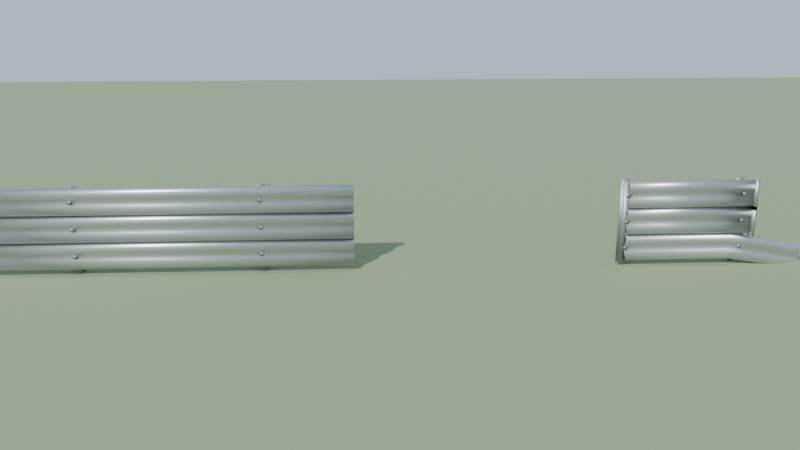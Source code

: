 # Source: armco.blend  (saved by Blender 5.1.30; exported with 4.5.12 LTS)
import bpy
from mathutils import Matrix  # noqa: F401  (used for matrix-valued properties, if any)

bpy.ops.wm.read_factory_settings(use_empty=True)
scene = bpy.context.scene
scene.name = 'Scene'

# ---- materials (node trees are filled in below, after node groups)
mat_armco_galv = bpy.data.materials.new('armco_galv')
mat_armco_post = bpy.data.materials.new('armco_post')
mat_armco_bolt = bpy.data.materials.new('armco_bolt')
mat_preview_ground = bpy.data.materials.new('preview_ground')

# ---- node groups
ng_smooth_by_angle = bpy.data.node_groups.new('Smooth by Angle', 'GeometryNodeTree')
_s = ng_smooth_by_angle.interface.new_socket(name='Mesh', in_out='OUTPUT', socket_type='NodeSocketGeometry')
_s = ng_smooth_by_angle.interface.new_socket(name='Mesh', in_out='INPUT', socket_type='NodeSocketGeometry')
_s = ng_smooth_by_angle.interface.new_socket(name='Angle', in_out='INPUT', socket_type='NodeSocketFloat')
_s.subtype = 'ANGLE'
_s.default_value = 0.5236
_s.min_value = 0.0
_s.max_value = 3.142
_s.description = 'Maximum face angle for smooth edges'
_s = ng_smooth_by_angle.interface.new_socket(name='Ignore Sharpness', in_out='INPUT', socket_type='NodeSocketBool')
_s.force_non_field = True
ng_smooth_by_angle.is_modifier = True
_N = ng_smooth_by_angle.nodes; _L = ng_smooth_by_angle.links
n0 = _N.new('GeometryNodeSetShadeSmooth'); n0.name = 'Set Shade Smooth'; n0.location = (120, -80)
n0.domain = 'EDGE'
n1 = _N.new('GeometryNodeSetShadeSmooth'); n1.name = 'Set Shade Smooth.001'; n1.location = (300, -80)
n2 = _N.new('NodeGroupOutput'); n2.name = 'Group Output'; n2.location = (480, -80)
n3 = _N.new('GeometryNodeInputMeshEdgeAngle'); n3.name = 'Edge Angle'; n3.location = (-440, -240)
n4 = _N.new('NodeGroupInput'); n4.name = 'Group Input'; n4.location = (-80, -80)
n5 = _N.new('GeometryNodeInputEdgeSmooth'); n5.name = 'Is Edge Smooth'; n5.location = (-260, -120)
n6 = _N.new('GeometryNodeInputShadeSmooth'); n6.name = 'Is Shade Smooth'; n6.location = (-440, -397)
n7 = _N.new('FunctionNodeCompare'); n7.name = 'Compare'; n7.location = (-260, -260)
n7.operation = 'LESS_EQUAL'
n7.inputs[6].default_value = (0.0, 0.0, 0.0, 0.0)
n7.inputs[7].default_value = (0.0, 0.0, 0.0, 0.0)
n8 = _N.new('FunctionNodeBooleanMath'); n8.name = 'Boolean Math.001'; n8.location = (-80, -260)
n9 = _N.new('NodeGroupInput'); n9.name = 'Group Input.001'; n9.location = (-440, -329)
n10 = _N.new('NodeGroupInput'); n10.name = 'Group Input.002'; n10.location = (-259, -189)
n11 = _N.new('FunctionNodeBooleanMath'); n11.name = 'Boolean Math'; n11.location = (-80, -149)
n11.operation = 'OR'
n12 = _N.new('FunctionNodeBooleanMath'); n12.name = 'Boolean Math.002'; n12.location = (-260, -380)
n12.operation = 'OR'
n13 = _N.new('NodeGroupInput'); n13.name = 'Group Input.003'; n13.location = (-440, -460)
_L.new(n3.outputs[0], n7.inputs[0])
_L.new(n1.outputs[0], n2.inputs[0])
_L.new(n9.outputs[1], n7.inputs[1])
_L.new(n7.outputs[0], n8.inputs[0])
_L.new(n4.outputs[0], n0.inputs[0])
_L.new(n0.outputs[0], n1.inputs[0])
_L.new(n8.outputs[0], n0.inputs[2])
_L.new(n10.outputs[2], n11.inputs[1])
_L.new(n5.outputs[0], n11.inputs[0])
_L.new(n11.outputs[0], n0.inputs[1])
_L.new(n13.outputs[2], n12.inputs[1])
_L.new(n6.outputs[0], n12.inputs[0])
_L.new(n12.outputs[0], n8.inputs[1])
n2.is_active_output = True

# ---- material node trees
mat_armco_galv.use_nodes = True; mat_armco_galv.node_tree.nodes.clear()
_N = mat_armco_galv.node_tree.nodes; _L = mat_armco_galv.node_tree.links
n0 = _N.new('ShaderNodeBsdfPrincipled'); n0.name = 'Principled BSDF'; n0.location = (-200, 100)
n0.inputs[0].default_value = (0.6, 0.62, 0.62, 1.0)
n0.inputs[1].default_value = 1.0
n0.inputs[2].default_value = 0.42
n1 = _N.new('ShaderNodeOutputMaterial'); n1.name = 'Material Output'; n1.location = (200, 100)
_L.new(n0.outputs[0], n1.inputs[0])
n1.is_active_output = True
mat_armco_post.use_nodes = True; mat_armco_post.node_tree.nodes.clear()
_N = mat_armco_post.node_tree.nodes; _L = mat_armco_post.node_tree.links
n0 = _N.new('ShaderNodeBsdfPrincipled'); n0.name = 'Principled BSDF'; n0.location = (-200, 100)
n0.inputs[0].default_value = (0.42, 0.44, 0.45, 1.0)
n0.inputs[1].default_value = 1.0
n0.inputs[2].default_value = 0.55
n1 = _N.new('ShaderNodeOutputMaterial'); n1.name = 'Material Output'; n1.location = (200, 100)
_L.new(n0.outputs[0], n1.inputs[0])
n1.is_active_output = True
mat_armco_bolt.use_nodes = True; mat_armco_bolt.node_tree.nodes.clear()
_N = mat_armco_bolt.node_tree.nodes; _L = mat_armco_bolt.node_tree.links
n0 = _N.new('ShaderNodeBsdfPrincipled'); n0.name = 'Principled BSDF'; n0.location = (-200, 100)
n0.inputs[0].default_value = (0.35, 0.36, 0.37, 1.0)
n0.inputs[1].default_value = 1.0
n1 = _N.new('ShaderNodeOutputMaterial'); n1.name = 'Material Output'; n1.location = (200, 100)
_L.new(n0.outputs[0], n1.inputs[0])
n1.is_active_output = True
mat_preview_ground.use_nodes = True; mat_preview_ground.node_tree.nodes.clear()
_N = mat_preview_ground.node_tree.nodes; _L = mat_preview_ground.node_tree.links
n0 = _N.new('ShaderNodeBsdfPrincipled'); n0.name = 'Principled BSDF'; n0.location = (-200, 100)
n0.inputs[0].default_value = (0.25, 0.32, 0.18, 1.0)
n0.inputs[2].default_value = 0.9
n1 = _N.new('ShaderNodeOutputMaterial'); n1.name = 'Material Output'; n1.location = (200, 100)
_L.new(n0.outputs[0], n1.inputs[0])
n1.is_active_output = True

# ---- world
world_world = bpy.data.worlds.new('World'); scene.world = world_world
world_world.use_nodes = True; world_world.node_tree.nodes.clear()
_N = world_world.node_tree.nodes; _L = world_world.node_tree.links
n0 = _N.new('ShaderNodeBackground'); n0.name = 'Background'; n0.location = (-200, 100)
n0.inputs[0].default_value = (0.55, 0.65, 0.8, 1.0)
n1 = _N.new('ShaderNodeOutputWorld'); n1.name = 'World Output'; n1.location = (200, 100)
_L.new(n0.outputs[0], n1.inputs[0])
n1.is_active_output = True

# ---- cameras
cam_previewcam = bpy.data.cameras.new('PreviewCam')
cam_previewcam.lens = 38.6

# ---- lights
light_previewsun = bpy.data.lights.new('PreviewSun', 'SUN')
light_previewsun.energy = 4.0

# ---- meshes
me_armco_4m = bpy.data.meshes.new('armco_4m')
me_armco_4m.from_pydata([(-2.0, 0.0, 0.355), (-2.0, -0.075, 0.315), (-2.0, -0.02, 0.235), (-2.0, -0.02, 0.165), (-2.0, -0.075, 0.085), (-2.0, 0.0, 0.045), (-2.0, 0.004, 0.045), (-2.0, -0.071, 0.085), (-2.0, -0.016, 0.165), (-2.0, -0.016, 0.235), (-2.0, -0.071, 0.315), (-2.0, 0.004, 0.355), (2.0, 0.0, 0.355), (2.0, -0.075, 0.315), (2.0, -0.02, 0.235), (2.0, -0.02, 0.165), (2.0, -0.075, 0.085), (2.0, 0.0, 0.045), (2.0, 0.004, 0.045), (2.0, -0.071, 0.085), (2.0, -0.016, 0.165), (2.0, -0.016, 0.235), (2.0, -0.071, 0.315), (2.0, 0.004, 0.355), (-2.0, 0.0, 0.655), (-2.0, -0.075, 0.615), (-2.0, -0.02, 0.535), (-2.0, -0.02, 0.465), (-2.0, -0.075, 0.385), (-2.0, 0.0, 0.345), (-2.0, 0.004, 0.345), (-2.0, -0.071, 0.385), (-2.0, -0.016, 0.465), (-2.0, -0.016, 0.535), (-2.0, -0.071, 0.615), (-2.0, 0.004, 0.655), (2.0, 0.0, 0.655), (2.0, -0.075, 0.615), (2.0, -0.02, 0.535), (2.0, -0.02, 0.465), (2.0, -0.075, 0.385), (2.0, 0.0, 0.345), (2.0, 0.004, 0.345), (2.0, -0.071, 0.385), (2.0, -0.016, 0.465), (2.0, -0.016, 0.535), (2.0, -0.071, 0.615), (2.0, 0.004, 0.655), (-2.0, 0.0, 0.955), (-2.0, -0.075, 0.915), (-2.0, -0.02, 0.835), (-2.0, -0.02, 0.765), (-2.0, -0.075, 0.685), (-2.0, 0.0, 0.645), (-2.0, 0.004, 0.645), (-2.0, -0.071, 0.685), (-2.0, -0.016, 0.765), (-2.0, -0.016, 0.835), (-2.0, -0.071, 0.915), (-2.0, 0.004, 0.955), (2.0, 0.0, 0.955), (2.0, -0.075, 0.915), (2.0, -0.02, 0.835), (2.0, -0.02, 0.765), (2.0, -0.075, 0.685), (2.0, 0.0, 0.645), (2.0, 0.004, 0.645), (2.0, -0.071, 0.685), (2.0, -0.016, 0.765), (2.0, -0.016, 0.835), (2.0, -0.071, 0.915), (2.0, 0.004, 0.955), (-1.05, 0.0, 0.0), (-1.05, 0.0, 0.95), (-1.05, 0.012, 0.0), (-1.05, 0.012, 0.95), (-0.95, 0.0, 0.0), (-0.95, 0.0, 0.95), (-0.95, 0.012, 0.0), (-0.95, 0.012, 0.95), (-1.05, 0.108, 0.0), (-1.05, 0.108, 0.95), (-1.05, 0.12, 0.0), (-1.05, 0.12, 0.95), (-0.95, 0.108, 0.0), (-0.95, 0.108, 0.95), (-0.95, 0.12, 0.0), (-0.95, 0.12, 0.95), (-1.006, 0.012, 0.0), (-1.006, 0.012, 0.95), (-1.006, 0.108, 0.0), (-1.006, 0.108, 0.95), (-0.994, 0.012, 0.0), (-0.994, 0.012, 0.95), (-0.994, 0.108, 0.0), (-0.994, 0.108, 0.95), (-0.978, -0.02, 0.2), (-0.9844, -0.02, 0.2156), (-1.0, -0.02, 0.222), (-1.016, -0.02, 0.2156), (-1.022, -0.02, 0.2), (-1.016, -0.02, 0.1844), (-1.0, -0.02, 0.178), (-0.9844, -0.02, 0.1844), (-0.978, -0.04, 0.2), (-0.9844, -0.04, 0.2156), (-1.0, -0.04, 0.222), (-1.016, -0.04, 0.2156), (-1.022, -0.04, 0.2), (-1.016, -0.04, 0.1844), (-1.0, -0.04, 0.178), (-0.9844, -0.04, 0.1844), (-0.978, -0.02, 0.5), (-0.9844, -0.02, 0.5156), (-1.0, -0.02, 0.522), (-1.016, -0.02, 0.5156), (-1.022, -0.02, 0.5), (-1.016, -0.02, 0.4844), (-1.0, -0.02, 0.478), (-0.9844, -0.02, 0.4844), (-0.978, -0.04, 0.5), (-0.9844, -0.04, 0.5156), (-1.0, -0.04, 0.522), (-1.016, -0.04, 0.5156), (-1.022, -0.04, 0.5), (-1.016, -0.04, 0.4844), (-1.0, -0.04, 0.478), (-0.9844, -0.04, 0.4844), (-0.978, -0.02, 0.8), (-0.9844, -0.02, 0.8156), (-1.0, -0.02, 0.822), (-1.016, -0.02, 0.8156), (-1.022, -0.02, 0.8), (-1.016, -0.02, 0.7844), (-1.0, -0.02, 0.778), (-0.9844, -0.02, 0.7844), (-0.978, -0.04, 0.8), (-0.9844, -0.04, 0.8156), (-1.0, -0.04, 0.822), (-1.016, -0.04, 0.8156), (-1.022, -0.04, 0.8), (-1.016, -0.04, 0.7844), (-1.0, -0.04, 0.778), (-0.9844, -0.04, 0.7844), (0.95, 0.0, 0.0), (0.95, 0.0, 0.95), (0.95, 0.012, 0.0), (0.95, 0.012, 0.95), (1.05, 0.0, 0.0), (1.05, 0.0, 0.95), (1.05, 0.012, 0.0), (1.05, 0.012, 0.95), (0.95, 0.108, 0.0), (0.95, 0.108, 0.95), (0.95, 0.12, 0.0), (0.95, 0.12, 0.95), (1.05, 0.108, 0.0), (1.05, 0.108, 0.95), (1.05, 0.12, 0.0), (1.05, 0.12, 0.95), (0.994, 0.012, 0.0), (0.994, 0.012, 0.95), (0.994, 0.108, 0.0), (0.994, 0.108, 0.95), (1.006, 0.012, 0.0), (1.006, 0.012, 0.95), (1.006, 0.108, 0.0), (1.006, 0.108, 0.95), (1.022, -0.02, 0.2), (1.016, -0.02, 0.2156), (1.0, -0.02, 0.222), (0.9844, -0.02, 0.2156), (0.978, -0.02, 0.2), (0.9844, -0.02, 0.1844), (1.0, -0.02, 0.178), (1.016, -0.02, 0.1844), (1.022, -0.04, 0.2), (1.016, -0.04, 0.2156), (1.0, -0.04, 0.222), (0.9844, -0.04, 0.2156), (0.978, -0.04, 0.2), (0.9844, -0.04, 0.1844), (1.0, -0.04, 0.178), (1.016, -0.04, 0.1844), (1.022, -0.02, 0.5), (1.016, -0.02, 0.5156), (1.0, -0.02, 0.522), (0.9844, -0.02, 0.5156), (0.978, -0.02, 0.5), (0.9844, -0.02, 0.4844), (1.0, -0.02, 0.478), (1.016, -0.02, 0.4844), (1.022, -0.04, 0.5), (1.016, -0.04, 0.5156), (1.0, -0.04, 0.522), (0.9844, -0.04, 0.5156), (0.978, -0.04, 0.5), (0.9844, -0.04, 0.4844), (1.0, -0.04, 0.478), (1.016, -0.04, 0.4844), (1.022, -0.02, 0.8), (1.016, -0.02, 0.8156), (1.0, -0.02, 0.822), (0.9844, -0.02, 0.8156), (0.978, -0.02, 0.8), (0.9844, -0.02, 0.7844), (1.0, -0.02, 0.778), (1.016, -0.02, 0.7844), (1.022, -0.04, 0.8), (1.016, -0.04, 0.8156), (1.0, -0.04, 0.822), (0.9844, -0.04, 0.8156), (0.978, -0.04, 0.8), (0.9844, -0.04, 0.7844), (1.0, -0.04, 0.778), (1.016, -0.04, 0.7844)], [], [(0, 1, 13, 12), (1, 2, 14, 13), (2, 3, 15, 14), (3, 4, 16, 15), (4, 5, 17, 16), (5, 6, 18, 17), (6, 7, 19, 18), (7, 8, 20, 19), (8, 9, 21, 20), (9, 10, 22, 21), (10, 11, 23, 22), (11, 0, 12, 23), (11, 10, 9, 8, 7, 6, 5, 4, 3, 2, 1, 0), (12, 13, 14, 15, 16, 17, 18, 19, 20, 21, 22, 23), (24, 25, 37, 36), (25, 26, 38, 37), (26, 27, 39, 38), (27, 28, 40, 39), (28, 29, 41, 40), (29, 30, 42, 41), (30, 31, 43, 42), (31, 32, 44, 43), (32, 33, 45, 44), (33, 34, 46, 45), (34, 35, 47, 46), (35, 24, 36, 47), (35, 34, 33, 32, 31, 30, 29, 28, 27, 26, 25, 24), (36, 37, 38, 39, 40, 41, 42, 43, 44, 45, 46, 47), (48, 49, 61, 60), (49, 50, 62, 61), (50, 51, 63, 62), (51, 52, 64, 63), (52, 53, 65, 64), (53, 54, 66, 65), (54, 55, 67, 66), (55, 56, 68, 67), (56, 57, 69, 68), (57, 58, 70, 69), (58, 59, 71, 70), (59, 48, 60, 71), (59, 58, 57, 56, 55, 54, 53, 52, 51, 50, 49, 48), (60, 61, 62, 63, 64, 65, 66, 67, 68, 69, 70, 71), (72, 73, 75, 74), (76, 78, 79, 77), (72, 76, 77, 73), (74, 75, 79, 78), (72, 74, 78, 76), (73, 77, 79, 75), (80, 81, 83, 82), (84, 86, 87, 85), (80, 84, 85, 81), (82, 83, 87, 86), (80, 82, 86, 84), (81, 85, 87, 83), (88, 89, 91, 90), (92, 94, 95, 93), (88, 92, 93, 89), (90, 91, 95, 94), (88, 90, 94, 92), (89, 93, 95, 91), (96, 97, 105, 104), (97, 98, 106, 105), (98, 99, 107, 106), (99, 100, 108, 107), (100, 101, 109, 108), (101, 102, 110, 109), (102, 103, 111, 110), (103, 96, 104, 111), (103, 102, 101, 100, 99, 98, 97, 96), (104, 105, 106, 107, 108, 109, 110, 111), (112, 113, 121, 120), (113, 114, 122, 121), (114, 115, 123, 122), (115, 116, 124, 123), (116, 117, 125, 124), (117, 118, 126, 125), (118, 119, 127, 126), (119, 112, 120, 127), (119, 118, 117, 116, 115, 114, 113, 112), (120, 121, 122, 123, 124, 125, 126, 127), (128, 129, 137, 136), (129, 130, 138, 137), (130, 131, 139, 138), (131, 132, 140, 139), (132, 133, 141, 140), (133, 134, 142, 141), (134, 135, 143, 142), (135, 128, 136, 143), (135, 134, 133, 132, 131, 130, 129, 128), (136, 137, 138, 139, 140, 141, 142, 143), (144, 145, 147, 146), (148, 150, 151, 149), (144, 148, 149, 145), (146, 147, 151, 150), (144, 146, 150, 148), (145, 149, 151, 147), (152, 153, 155, 154), (156, 158, 159, 157), (152, 156, 157, 153), (154, 155, 159, 158), (152, 154, 158, 156), (153, 157, 159, 155), (160, 161, 163, 162), (164, 166, 167, 165), (160, 164, 165, 161), (162, 163, 167, 166), (160, 162, 166, 164), (161, 165, 167, 163), (168, 169, 177, 176), (169, 170, 178, 177), (170, 171, 179, 178), (171, 172, 180, 179), (172, 173, 181, 180), (173, 174, 182, 181), (174, 175, 183, 182), (175, 168, 176, 183), (175, 174, 173, 172, 171, 170, 169, 168), (176, 177, 178, 179, 180, 181, 182, 183), (184, 185, 193, 192), (185, 186, 194, 193), (186, 187, 195, 194), (187, 188, 196, 195), (188, 189, 197, 196), (189, 190, 198, 197), (190, 191, 199, 198), (191, 184, 192, 199), (191, 190, 189, 188, 187, 186, 185, 184), (192, 193, 194, 195, 196, 197, 198, 199), (200, 201, 209, 208), (201, 202, 210, 209), (202, 203, 211, 210), (203, 204, 212, 211), (204, 205, 213, 212), (205, 206, 214, 213), (206, 207, 215, 214), (207, 200, 208, 215), (207, 206, 205, 204, 203, 202, 201, 200), (208, 209, 210, 211, 212, 213, 214, 215)])
me_armco_4m.polygons.foreach_set('use_smooth', [True] * 138)
me_armco_4m.polygons.foreach_set('material_index', [0, 0, 0, 0, 0, 0, 0, 0, 0, 0, 0, 0, 0, 0, 0, 0, 0, 0, 0, 0, 0, 0, 0, 0, 0, 0, 0, 0, 0, 0, 0, 0, 0, 0, 0, 0, 0, 0, 0, 0, 0, 0, 1, 1, 1, 1, 1, 1, 1, 1, 1, 1, 1, 1, 1, 1, 1, 1, 1, 1, 2, 2, 2, 2, 2, 2, 2, 2, 2, 2, 2, 2, 2, 2, 2, 2, 2, 2, 2, 2, 2, 2, 2, 2, 2, 2, 2, 2, 2, 2, 1, 1, 1, 1, 1, 1, 1, 1, 1, 1, 1, 1, 1, 1, 1, 1, 1, 1, 2, 2, 2, 2, 2, 2, 2, 2, 2, 2, 2, 2, 2, 2, 2, 2, 2, 2, 2, 2, 2, 2, 2, 2, 2, 2, 2, 2, 2, 2])
_uv = me_armco_4m.uv_layers.new(name='UVMap')
_uv.uv.foreach_set('vector', [-2.0, 0.0, -2.0, -0.075, 2.0, -0.075, 2.0, 0.0, -2.0, 0.315, -2.0, 0.235, 2.0, 0.235, 2.0, 0.315, -2.0, 0.235, -2.0, 0.165, 2.0, 0.165, 2.0, 0.235, -2.0, 0.165, -2.0, 0.085, 2.0, 0.085, 2.0, 0.165, -2.0, -0.075, -2.0, 0.0, 2.0, 0.0, 2.0, -0.075, -2.0, 0.0, -2.0, 0.004, 2.0, 0.004, 2.0, 0.0, -2.0, 0.004, -2.0, -0.071, 2.0, -0.071, 2.0, 0.004, -2.0, 0.085, -2.0, 0.165, 2.0, 0.165, 2.0, 0.085, -2.0, 0.165, -2.0, 0.235, 2.0, 0.235, 2.0, 0.165, -2.0, 0.235, -2.0, 0.315, 2.0, 0.315, 2.0, 0.235, -2.0, -0.071, -2.0, 0.004, 2.0, 0.004, 2.0, -0.071, -2.0, 0.004, -2.0, 0.0, 2.0, 0.0, 2.0, 0.004, 0.004, 0.355, -0.071, 0.315, -0.016, 0.235, -0.016, 0.165, -0.071, 0.085, 0.004, 0.045, 0.0, 0.045, -0.075, 0.085, -0.02, 0.165, -0.02, 0.235, -0.075, 0.315, 0.0, 0.355, 0.0, 0.355, -0.075, 0.315, -0.02, 0.235, -0.02, 0.165, -0.075, 0.085, 0.0, 0.045, 0.004, 0.045, -0.071, 0.085, -0.016, 0.165, -0.016, 0.235, -0.071, 0.315, 0.004, 0.355, -2.0, 0.0, -2.0, -0.075, 2.0, -0.075, 2.0, 0.0, -2.0, 0.615, -2.0, 0.535, 2.0, 0.535, 2.0, 0.615, -2.0, 0.535, -2.0, 0.465, 2.0, 0.465, 2.0, 0.535, -2.0, 0.465, -2.0, 0.385, 2.0, 0.385, 2.0, 0.465, -2.0, -0.075, -2.0, 0.0, 2.0, 0.0, 2.0, -0.075, -2.0, 0.0, -2.0, 0.004, 2.0, 0.004, 2.0, 0.0, -2.0, 0.004, -2.0, -0.071, 2.0, -0.071, 2.0, 0.004, -2.0, 0.385, -2.0, 0.465, 2.0, 0.465, 2.0, 0.385, -2.0, 0.465, -2.0, 0.535, 2.0, 0.535, 2.0, 0.465, -2.0, 0.535, -2.0, 0.615, 2.0, 0.615, 2.0, 0.535, -2.0, -0.071, -2.0, 0.004, 2.0, 0.004, 2.0, -0.071, -2.0, 0.004, -2.0, 0.0, 2.0, 0.0, 2.0, 0.004, 0.004, 0.655, -0.071, 0.615, -0.016, 0.535, -0.016, 0.465, -0.071, 0.385, 0.004, 0.345, 0.0, 0.345, -0.075, 0.385, -0.02, 0.465, -0.02, 0.535, -0.075, 0.615, 0.0, 0.655, 0.0, 0.655, -0.075, 0.615, -0.02, 0.535, -0.02, 0.465, -0.075, 0.385, 0.0, 0.345, 0.004, 0.345, -0.071, 0.385, -0.016, 0.465, -0.016, 0.535, -0.071, 0.615, 0.004, 0.655, -2.0, 0.0, -2.0, -0.075, 2.0, -0.075, 2.0, 0.0, -2.0, 0.915, -2.0, 0.835, 2.0, 0.835, 2.0, 0.915, -2.0, 0.835, -2.0, 0.765, 2.0, 0.765, 2.0, 0.835, -2.0, 0.765, -2.0, 0.685, 2.0, 0.685, 2.0, 0.765, -2.0, -0.075, -2.0, 0.0, 2.0, 0.0, 2.0, -0.075, -2.0, 0.0, -2.0, 0.004, 2.0, 0.004, 2.0, 0.0, -2.0, 0.004, -2.0, -0.071, 2.0, -0.071, 2.0, 0.004, -2.0, 0.685, -2.0, 0.765, 2.0, 0.765, 2.0, 0.685, -2.0, 0.765, -2.0, 0.835, 2.0, 0.835, 2.0, 0.765, -2.0, 0.835, -2.0, 0.915, 2.0, 0.915, 2.0, 0.835, -2.0, -0.071, -2.0, 0.004, 2.0, 0.004, 2.0, -0.071, -2.0, 0.004, -2.0, 0.0, 2.0, 0.0, 2.0, 0.004, 0.004, 0.955, -0.071, 0.915, -0.016, 0.835, -0.016, 0.765, -0.071, 0.685, 0.004, 0.645, 0.0, 0.645, -0.075, 0.685, -0.02, 0.765, -0.02, 0.835, -0.075, 0.915, 0.0, 0.955, 0.0, 0.955, -0.075, 0.915, -0.02, 0.835, -0.02, 0.765, -0.075, 0.685, 0.0, 0.645, 0.004, 0.645, -0.071, 0.685, -0.016, 0.765, -0.016, 0.835, -0.071, 0.915, 0.004, 0.955, 0.0, 0.0, 0.0, 0.95, 0.012, 0.95, 0.012, 0.0, 0.0, 0.0, 0.012, 0.0, 0.012, 0.95, 0.0, 0.95, -1.05, 0.0, -0.95, 0.0, -0.95, 0.95, -1.05, 0.95, -1.05, 0.0, -1.05, 0.95, -0.95, 0.95, -0.95, 0.0, -1.05, 0.0, -1.05, 0.012, -0.95, 0.012, -0.95, 0.0, -1.05, 0.0, -0.95, 0.0, -0.95, 0.012, -1.05, 0.012, 0.108, 0.0, 0.108, 0.95, 0.12, 0.95, 0.12, 0.0, 0.108, 0.0, 0.12, 0.0, 0.12, 0.95, 0.108, 0.95, -1.05, 0.0, -0.95, 0.0, -0.95, 0.95, -1.05, 0.95, -1.05, 0.0, -1.05, 0.95, -0.95, 0.95, -0.95, 0.0, -1.05, 0.108, -1.05, 0.12, -0.95, 0.12, -0.95, 0.108, -1.05, 0.108, -0.95, 0.108, -0.95, 0.12, -1.05, 0.12, 0.012, 0.0, 0.012, 0.95, 0.108, 0.95, 0.108, 0.0, 0.012, 0.0, 0.108, 0.0, 0.108, 0.95, 0.012, 0.95, -1.006, 0.0, -0.994, 0.0, -0.994, 0.95, -1.006, 0.95, -1.006, 0.0, -1.006, 0.95, -0.994, 0.95, -0.994, 0.0, -1.006, 0.012, -1.006, 0.108, -0.994, 0.108, -0.994, 0.012, -1.006, 0.012, -0.994, 0.012, -0.994, 0.108, -1.006, 0.108, -0.02, 0.2, -0.02, 0.2156, -0.04, 0.2156, -0.04, 0.2, -0.9844, -0.02, -1.0, -0.02, -1.0, -0.04, -0.9844, -0.04, -1.0, -0.02, -1.016, -0.02, -1.016, -0.04, -1.0, -0.04, -0.02, 0.2156, -0.02, 0.2, -0.04, 0.2, -0.04, 0.2156, -0.02, 0.2, -0.02, 0.1844, -0.04, 0.1844, -0.04, 0.2, -1.016, -0.02, -1.0, -0.02, -1.0, -0.04, -1.016, -0.04, -1.0, -0.02, -0.9844, -0.02, -0.9844, -0.04, -1.0, -0.04, -0.02, 0.1844, -0.02, 0.2, -0.04, 0.2, -0.04, 0.1844, -0.9844, 0.1844, -1.0, 0.178, -1.016, 0.1844, -1.022, 0.2, -1.016, 0.2156, -1.0, 0.222, -0.9844, 0.2156, -0.978, 0.2, -0.978, 0.2, -0.9844, 0.2156, -1.0, 0.222, -1.016, 0.2156, -1.022, 0.2, -1.016, 0.1844, -1.0, 0.178, -0.9844, 0.1844, -0.02, 0.5, -0.02, 0.5156, -0.04, 0.5156, -0.04, 0.5, -0.9844, -0.02, -1.0, -0.02, -1.0, -0.04, -0.9844, -0.04, -1.0, -0.02, -1.016, -0.02, -1.016, -0.04, -1.0, -0.04, -0.02, 0.5156, -0.02, 0.5, -0.04, 0.5, -0.04, 0.5156, -0.02, 0.5, -0.02, 0.4844, -0.04, 0.4844, -0.04, 0.5, -1.016, -0.02, -1.0, -0.02, -1.0, -0.04, -1.016, -0.04, -1.0, -0.02, -0.9844, -0.02, -0.9844, -0.04, -1.0, -0.04, -0.02, 0.4844, -0.02, 0.5, -0.04, 0.5, -0.04, 0.4844, -0.9844, 0.4844, -1.0, 0.478, -1.016, 0.4844, -1.022, 0.5, -1.016, 0.5156, -1.0, 0.522, -0.9844, 0.5156, -0.978, 0.5, -0.978, 0.5, -0.9844, 0.5156, -1.0, 0.522, -1.016, 0.5156, -1.022, 0.5, -1.016, 0.4844, -1.0, 0.478, -0.9844, 0.4844, -0.02, 0.8, -0.02, 0.8156, -0.04, 0.8156, -0.04, 0.8, -0.9844, -0.02, -1.0, -0.02, -1.0, -0.04, -0.9844, -0.04, -1.0, -0.02, -1.016, -0.02, -1.016, -0.04, -1.0, -0.04, -0.02, 0.8156, -0.02, 0.8, -0.04, 0.8, -0.04, 0.8156, -0.02, 0.8, -0.02, 0.7844, -0.04, 0.7844, -0.04, 0.8, -1.016, -0.02, -1.0, -0.02, -1.0, -0.04, -1.016, -0.04, -1.0, -0.02, -0.9844, -0.02, -0.9844, -0.04, -1.0, -0.04, -0.02, 0.7844, -0.02, 0.8, -0.04, 0.8, -0.04, 0.7844, -0.9844, 0.7844, -1.0, 0.778, -1.016, 0.7844, -1.022, 0.8, -1.016, 0.8156, -1.0, 0.822, -0.9844, 0.8156, -0.978, 0.8, -0.978, 0.8, -0.9844, 0.8156, -1.0, 0.822, -1.016, 0.8156, -1.022, 0.8, -1.016, 0.7844, -1.0, 0.778, -0.9844, 0.7844, 0.0, 0.0, 0.0, 0.95, 0.012, 0.95, 0.012, 0.0, 0.0, 0.0, 0.012, 0.0, 0.012, 0.95, 0.0, 0.95, 0.95, 0.0, 1.05, 0.0, 1.05, 0.95, 0.95, 0.95, 0.95, 0.0, 0.95, 0.95, 1.05, 0.95, 1.05, 0.0, 0.95, 0.0, 0.95, 0.012, 1.05, 0.012, 1.05, 0.0, 0.95, 0.0, 1.05, 0.0, 1.05, 0.012, 0.95, 0.012, 0.108, 0.0, 0.108, 0.95, 0.12, 0.95, 0.12, 0.0, 0.108, 0.0, 0.12, 0.0, 0.12, 0.95, 0.108, 0.95, 0.95, 0.0, 1.05, 0.0, 1.05, 0.95, 0.95, 0.95, 0.95, 0.0, 0.95, 0.95, 1.05, 0.95, 1.05, 0.0, 0.95, 0.108, 0.95, 0.12, 1.05, 0.12, 1.05, 0.108, 0.95, 0.108, 1.05, 0.108, 1.05, 0.12, 0.95, 0.12, 0.012, 0.0, 0.012, 0.95, 0.108, 0.95, 0.108, 0.0, 0.012, 0.0, 0.108, 0.0, 0.108, 0.95, 0.012, 0.95, 0.994, 0.0, 1.006, 0.0, 1.006, 0.95, 0.994, 0.95, 0.994, 0.0, 0.994, 0.95, 1.006, 0.95, 1.006, 0.0, 0.994, 0.012, 0.994, 0.108, 1.006, 0.108, 1.006, 0.012, 0.994, 0.012, 1.006, 0.012, 1.006, 0.108, 0.994, 0.108, -0.02, 0.2, -0.02, 0.2156, -0.04, 0.2156, -0.04, 0.2, 1.016, -0.02, 1.0, -0.02, 1.0, -0.04, 1.016, -0.04, 1.0, -0.02, 0.9844, -0.02, 0.9844, -0.04, 1.0, -0.04, -0.02, 0.2156, -0.02, 0.2, -0.04, 0.2, -0.04, 0.2156, -0.02, 0.2, -0.02, 0.1844, -0.04, 0.1844, -0.04, 0.2, 0.9844, -0.02, 1.0, -0.02, 1.0, -0.04, 0.9844, -0.04, 1.0, -0.02, 1.016, -0.02, 1.016, -0.04, 1.0, -0.04, -0.02, 0.1844, -0.02, 0.2, -0.04, 0.2, -0.04, 0.1844, 1.016, 0.1844, 1.0, 0.178, 0.9844, 0.1844, 0.978, 0.2, 0.9844, 0.2156, 1.0, 0.222, 1.016, 0.2156, 1.022, 0.2, 1.022, 0.2, 1.016, 0.2156, 1.0, 0.222, 0.9844, 0.2156, 0.978, 0.2, 0.9844, 0.1844, 1.0, 0.178, 1.016, 0.1844, -0.02, 0.5, -0.02, 0.5156, -0.04, 0.5156, -0.04, 0.5, 1.016, -0.02, 1.0, -0.02, 1.0, -0.04, 1.016, -0.04, 1.0, -0.02, 0.9844, -0.02, 0.9844, -0.04, 1.0, -0.04, -0.02, 0.5156, -0.02, 0.5, -0.04, 0.5, -0.04, 0.5156, -0.02, 0.5, -0.02, 0.4844, -0.04, 0.4844, -0.04, 0.5, 0.9844, -0.02, 1.0, -0.02, 1.0, -0.04, 0.9844, -0.04, 1.0, -0.02, 1.016, -0.02, 1.016, -0.04, 1.0, -0.04, -0.02, 0.4844, -0.02, 0.5, -0.04, 0.5, -0.04, 0.4844, 1.016, 0.4844, 1.0, 0.478, 0.9844, 0.4844, 0.978, 0.5, 0.9844, 0.5156, 1.0, 0.522, 1.016, 0.5156, 1.022, 0.5, 1.022, 0.5, 1.016, 0.5156, 1.0, 0.522, 0.9844, 0.5156, 0.978, 0.5, 0.9844, 0.4844, 1.0, 0.478, 1.016, 0.4844, -0.02, 0.8, -0.02, 0.8156, -0.04, 0.8156, -0.04, 0.8, 1.016, -0.02, 1.0, -0.02, 1.0, -0.04, 1.016, -0.04, 1.0, -0.02, 0.9844, -0.02, 0.9844, -0.04, 1.0, -0.04, -0.02, 0.8156, -0.02, 0.8, -0.04, 0.8, -0.04, 0.8156, -0.02, 0.8, -0.02, 0.7844, -0.04, 0.7844, -0.04, 0.8, 0.9844, -0.02, 1.0, -0.02, 1.0, -0.04, 0.9844, -0.04, 1.0, -0.02, 1.016, -0.02, 1.016, -0.04, 1.0, -0.04, -0.02, 0.7844, -0.02, 0.8, -0.04, 0.8, -0.04, 0.7844, 1.016, 0.7844, 1.0, 0.778, 0.9844, 0.7844, 0.978, 0.8, 0.9844, 0.8156, 1.0, 0.822, 1.016, 0.8156, 1.022, 0.8, 1.022, 0.8, 1.016, 0.8156, 1.0, 0.822, 0.9844, 0.8156, 0.978, 0.8, 0.9844, 0.7844, 1.0, 0.778, 1.016, 0.7844])
me_armco_4m.materials.append(mat_armco_galv)
me_armco_4m.materials.append(mat_armco_post)
me_armco_4m.materials.append(mat_armco_bolt)
me_armco_4m.update()
me_armco_end = bpy.data.meshes.new('armco_end')
me_armco_end.from_pydata([(-1.0, 0.0, 0.355), (-1.0, -0.075, 0.315), (-1.0, -0.02, 0.235), (-1.0, -0.02, 0.165), (-1.0, -0.075, 0.085), (-1.0, 0.0, 0.045), (-1.0, 0.004, 0.045), (-1.0, -0.071, 0.085), (-1.0, -0.016, 0.165), (-1.0, -0.016, 0.235), (-1.0, -0.071, 0.315), (-1.0, 0.004, 0.355), (0.2, 0.0, 0.355), (0.2, -0.075, 0.315), (0.2, -0.02, 0.235), (0.2, -0.02, 0.165), (0.2, -0.075, 0.085), (0.2, 0.0, 0.045), (0.2, 0.004, 0.045), (0.2, -0.071, 0.085), (0.2, -0.016, 0.165), (0.2, -0.016, 0.235), (0.2, -0.071, 0.315), (0.2, 0.004, 0.355), (-1.0, 0.0, 0.655), (-1.0, -0.075, 0.615), (-1.0, -0.02, 0.535), (-1.0, -0.02, 0.465), (-1.0, -0.075, 0.385), (-1.0, 0.0, 0.345), (-1.0, 0.004, 0.345), (-1.0, -0.071, 0.385), (-1.0, -0.016, 0.465), (-1.0, -0.016, 0.535), (-1.0, -0.071, 0.615), (-1.0, 0.004, 0.655), (0.4, 0.0, 0.655), (0.4, -0.075, 0.615), (0.4, -0.02, 0.535), (0.4, -0.02, 0.465), (0.4, -0.075, 0.385), (0.4, 0.0, 0.345), (0.4, 0.004, 0.345), (0.4, -0.071, 0.385), (0.4, -0.016, 0.465), (0.4, -0.016, 0.535), (0.4, -0.071, 0.615), (0.4, 0.004, 0.655), (-1.0, 0.0, 0.955), (-1.0, -0.075, 0.915), (-1.0, -0.02, 0.835), (-1.0, -0.02, 0.765), (-1.0, -0.075, 0.685), (-1.0, 0.0, 0.645), (-1.0, 0.004, 0.645), (-1.0, -0.071, 0.685), (-1.0, -0.016, 0.765), (-1.0, -0.016, 0.835), (-1.0, -0.071, 0.915), (-1.0, 0.004, 0.955), (0.4, 0.0, 0.955), (0.4, -0.075, 0.915), (0.4, -0.02, 0.835), (0.4, -0.02, 0.765), (0.4, -0.075, 0.685), (0.4, 0.0, 0.645), (0.4, 0.004, 0.645), (0.4, -0.071, 0.685), (0.4, -0.016, 0.765), (0.4, -0.016, 0.835), (0.4, -0.071, 0.915), (0.4, 0.004, 0.955), (0.4, 0.0, 0.3175), (0.4, -0.075, 0.2775), (0.4, -0.02, 0.1975), (0.4, -0.02, 0.1275), (0.4, -0.075, 0.0475), (0.4, 0.0, 0.0075), (0.4, 0.004, 0.0075), (0.4, -0.071, 0.0475), (0.4, -0.016, 0.1275), (0.4, -0.016, 0.1975), (0.4, -0.071, 0.2775), (0.4, 0.004, 0.3175), (0.6, 0.0, 0.28), (0.6, -0.075, 0.24), (0.6, -0.02, 0.16), (0.6, -0.02, 0.09), (0.6, -0.075, 0.01), (0.6, 0.0, -0.03), (0.6, 0.004, -0.03), (0.6, -0.071, 0.01), (0.6, -0.016, 0.09), (0.6, -0.016, 0.16), (0.6, -0.071, 0.24), (0.6, 0.004, 0.28), (0.8, 0.0, 0.2425), (0.8, -0.075, 0.2025), (0.8, -0.02, 0.1225), (0.8, -0.02, 0.0525), (0.8, -0.075, -0.0275), (0.8, 0.0, -0.0675), (0.8, 0.004, -0.0675), (0.8, -0.071, -0.0275), (0.8, -0.016, 0.0525), (0.8, -0.016, 0.1225), (0.8, -0.071, 0.2025), (0.8, 0.004, 0.2425), (1.0, 0.0, 0.205), (1.0, -0.075, 0.165), (1.0, -0.02, 0.085), (1.0, -0.02, 0.015), (1.0, -0.075, -0.065), (1.0, 0.0, -0.105), (1.0, 0.004, -0.105), (1.0, -0.071, -0.065), (1.0, -0.016, 0.015), (1.0, -0.016, 0.085), (1.0, -0.071, 0.165), (1.0, 0.004, 0.205), (0.4, -0.09, 0.33), (0.4, -0.09, 0.67), (0.4, 0.01, 0.33), (0.4, 0.01, 0.67), (0.43, -0.09, 0.33), (0.43, -0.09, 0.67), (0.43, 0.01, 0.33), (0.43, 0.01, 0.67), (0.4, -0.09, 0.63), (0.4, -0.09, 0.97), (0.4, 0.01, 0.63), (0.4, 0.01, 0.97), (0.43, -0.09, 0.63), (0.43, -0.09, 0.97), (0.43, 0.01, 0.63), (0.43, 0.01, 0.97), (-1.05, 0.0, 0.0), (-1.05, 0.0, 0.95), (-1.05, 0.012, 0.0), (-1.05, 0.012, 0.95), (-0.95, 0.0, 0.0), (-0.95, 0.0, 0.95), (-0.95, 0.012, 0.0), (-0.95, 0.012, 0.95), (-1.05, 0.108, 0.0), (-1.05, 0.108, 0.95), (-1.05, 0.12, 0.0), (-1.05, 0.12, 0.95), (-0.95, 0.108, 0.0), (-0.95, 0.108, 0.95), (-0.95, 0.12, 0.0), (-0.95, 0.12, 0.95), (-1.006, 0.012, 0.0), (-1.006, 0.012, 0.95), (-1.006, 0.108, 0.0), (-1.006, 0.108, 0.95), (-0.994, 0.012, 0.0), (-0.994, 0.012, 0.95), (-0.994, 0.108, 0.0), (-0.994, 0.108, 0.95), (-0.978, -0.02, 0.2), (-0.9844, -0.02, 0.2156), (-1.0, -0.02, 0.222), (-1.016, -0.02, 0.2156), (-1.022, -0.02, 0.2), (-1.016, -0.02, 0.1844), (-1.0, -0.02, 0.178), (-0.9844, -0.02, 0.1844), (-0.978, -0.04, 0.2), (-0.9844, -0.04, 0.2156), (-1.0, -0.04, 0.222), (-1.016, -0.04, 0.2156), (-1.022, -0.04, 0.2), (-1.016, -0.04, 0.1844), (-1.0, -0.04, 0.178), (-0.9844, -0.04, 0.1844), (-0.978, -0.02, 0.5), (-0.9844, -0.02, 0.5156), (-1.0, -0.02, 0.522), (-1.016, -0.02, 0.5156), (-1.022, -0.02, 0.5), (-1.016, -0.02, 0.4844), (-1.0, -0.02, 0.478), (-0.9844, -0.02, 0.4844), (-0.978, -0.04, 0.5), (-0.9844, -0.04, 0.5156), (-1.0, -0.04, 0.522), (-1.016, -0.04, 0.5156), (-1.022, -0.04, 0.5), (-1.016, -0.04, 0.4844), (-1.0, -0.04, 0.478), (-0.9844, -0.04, 0.4844), (-0.978, -0.02, 0.8), (-0.9844, -0.02, 0.8156), (-1.0, -0.02, 0.822), (-1.016, -0.02, 0.8156), (-1.022, -0.02, 0.8), (-1.016, -0.02, 0.7844), (-1.0, -0.02, 0.778), (-0.9844, -0.02, 0.7844), (-0.978, -0.04, 0.8), (-0.9844, -0.04, 0.8156), (-1.0, -0.04, 0.822), (-1.016, -0.04, 0.8156), (-1.022, -0.04, 0.8), (-1.016, -0.04, 0.7844), (-1.0, -0.04, 0.778), (-0.9844, -0.04, 0.7844), (0.25, 0.0, 0.0), (0.25, 0.0, 0.95), (0.25, 0.012, 0.0), (0.25, 0.012, 0.95), (0.35, 0.0, 0.0), (0.35, 0.0, 0.95), (0.35, 0.012, 0.0), (0.35, 0.012, 0.95), (0.25, 0.108, 0.0), (0.25, 0.108, 0.95), (0.25, 0.12, 0.0), (0.25, 0.12, 0.95), (0.35, 0.108, 0.0), (0.35, 0.108, 0.95), (0.35, 0.12, 0.0), (0.35, 0.12, 0.95), (0.294, 0.012, 0.0), (0.294, 0.012, 0.95), (0.294, 0.108, 0.0), (0.294, 0.108, 0.95), (0.306, 0.012, 0.0), (0.306, 0.012, 0.95), (0.306, 0.108, 0.0), (0.306, 0.108, 0.95), (0.322, -0.02, 0.2), (0.3156, -0.02, 0.2156), (0.3, -0.02, 0.222), (0.2844, -0.02, 0.2156), (0.278, -0.02, 0.2), (0.2844, -0.02, 0.1844), (0.3, -0.02, 0.178), (0.3156, -0.02, 0.1844), (0.322, -0.04, 0.2), (0.3156, -0.04, 0.2156), (0.3, -0.04, 0.222), (0.2844, -0.04, 0.2156), (0.278, -0.04, 0.2), (0.2844, -0.04, 0.1844), (0.3, -0.04, 0.178), (0.3156, -0.04, 0.1844), (0.322, -0.02, 0.5), (0.3156, -0.02, 0.5156), (0.3, -0.02, 0.522), (0.2844, -0.02, 0.5156), (0.278, -0.02, 0.5), (0.2844, -0.02, 0.4844), (0.3, -0.02, 0.478), (0.3156, -0.02, 0.4844), (0.322, -0.04, 0.5), (0.3156, -0.04, 0.5156), (0.3, -0.04, 0.522), (0.2844, -0.04, 0.5156), (0.278, -0.04, 0.5), (0.2844, -0.04, 0.4844), (0.3, -0.04, 0.478), (0.3156, -0.04, 0.4844), (0.322, -0.02, 0.8), (0.3156, -0.02, 0.8156), (0.3, -0.02, 0.822), (0.2844, -0.02, 0.8156), (0.278, -0.02, 0.8), (0.2844, -0.02, 0.7844), (0.3, -0.02, 0.778), (0.3156, -0.02, 0.7844), (0.322, -0.04, 0.8), (0.3156, -0.04, 0.8156), (0.3, -0.04, 0.822), (0.2844, -0.04, 0.8156), (0.278, -0.04, 0.8), (0.2844, -0.04, 0.7844), (0.3, -0.04, 0.778), (0.3156, -0.04, 0.7844)], [], [(0, 1, 13, 12), (1, 2, 14, 13), (2, 3, 15, 14), (3, 4, 16, 15), (4, 5, 17, 16), (5, 6, 18, 17), (6, 7, 19, 18), (7, 8, 20, 19), (8, 9, 21, 20), (9, 10, 22, 21), (10, 11, 23, 22), (11, 0, 12, 23), (11, 10, 9, 8, 7, 6, 5, 4, 3, 2, 1, 0), (12, 23, 22, 21, 20, 19, 18, 17, 16, 15, 14, 13), (24, 25, 37, 36), (25, 26, 38, 37), (26, 27, 39, 38), (27, 28, 40, 39), (28, 29, 41, 40), (29, 30, 42, 41), (30, 31, 43, 42), (31, 32, 44, 43), (32, 33, 45, 44), (33, 34, 46, 45), (34, 35, 47, 46), (35, 24, 36, 47), (35, 34, 33, 32, 31, 30, 29, 28, 27, 26, 25, 24), (36, 37, 38, 39, 40, 41, 42, 43, 44, 45, 46, 47), (48, 49, 61, 60), (49, 50, 62, 61), (50, 51, 63, 62), (51, 52, 64, 63), (52, 53, 65, 64), (53, 54, 66, 65), (54, 55, 67, 66), (55, 56, 68, 67), (56, 57, 69, 68), (57, 58, 70, 69), (58, 59, 71, 70), (59, 48, 60, 71), (59, 58, 57, 56, 55, 54, 53, 52, 51, 50, 49, 48), (60, 61, 62, 63, 64, 65, 66, 67, 68, 69, 70, 71), (12, 13, 73, 72), (13, 14, 74, 73), (14, 15, 75, 74), (15, 16, 76, 75), (16, 17, 77, 76), (17, 18, 78, 77), (18, 19, 79, 78), (19, 20, 80, 79), (20, 21, 81, 80), (21, 22, 82, 81), (22, 23, 83, 82), (23, 12, 72, 83), (72, 73, 85, 84), (73, 74, 86, 85), (74, 75, 87, 86), (75, 76, 88, 87), (76, 77, 89, 88), (77, 78, 90, 89), (78, 79, 91, 90), (79, 80, 92, 91), (80, 81, 93, 92), (81, 82, 94, 93), (82, 83, 95, 94), (83, 72, 84, 95), (84, 85, 97, 96), (85, 86, 98, 97), (86, 87, 99, 98), (87, 88, 100, 99), (88, 89, 101, 100), (89, 90, 102, 101), (90, 91, 103, 102), (91, 92, 104, 103), (92, 93, 105, 104), (93, 94, 106, 105), (94, 95, 107, 106), (95, 84, 96, 107), (96, 97, 109, 108), (97, 98, 110, 109), (98, 99, 111, 110), (99, 100, 112, 111), (100, 101, 113, 112), (101, 102, 114, 113), (102, 103, 115, 114), (103, 104, 116, 115), (104, 105, 117, 116), (105, 106, 118, 117), (106, 107, 119, 118), (107, 96, 108, 119), (120, 121, 123, 122), (124, 126, 127, 125), (120, 124, 125, 121), (122, 123, 127, 126), (120, 122, 126, 124), (121, 125, 127, 123), (128, 129, 131, 130), (132, 134, 135, 133), (128, 132, 133, 129), (130, 131, 135, 134), (128, 130, 134, 132), (129, 133, 135, 131), (136, 137, 139, 138), (140, 142, 143, 141), (136, 140, 141, 137), (138, 139, 143, 142), (136, 138, 142, 140), (137, 141, 143, 139), (144, 145, 147, 146), (148, 150, 151, 149), (144, 148, 149, 145), (146, 147, 151, 150), (144, 146, 150, 148), (145, 149, 151, 147), (152, 153, 155, 154), (156, 158, 159, 157), (152, 156, 157, 153), (154, 155, 159, 158), (152, 154, 158, 156), (153, 157, 159, 155), (160, 161, 169, 168), (161, 162, 170, 169), (162, 163, 171, 170), (163, 164, 172, 171), (164, 165, 173, 172), (165, 166, 174, 173), (166, 167, 175, 174), (167, 160, 168, 175), (167, 166, 165, 164, 163, 162, 161, 160), (168, 169, 170, 171, 172, 173, 174, 175), (176, 177, 185, 184), (177, 178, 186, 185), (178, 179, 187, 186), (179, 180, 188, 187), (180, 181, 189, 188), (181, 182, 190, 189), (182, 183, 191, 190), (183, 176, 184, 191), (183, 182, 181, 180, 179, 178, 177, 176), (184, 185, 186, 187, 188, 189, 190, 191), (192, 193, 201, 200), (193, 194, 202, 201), (194, 195, 203, 202), (195, 196, 204, 203), (196, 197, 205, 204), (197, 198, 206, 205), (198, 199, 207, 206), (199, 192, 200, 207), (199, 198, 197, 196, 195, 194, 193, 192), (200, 201, 202, 203, 204, 205, 206, 207), (208, 209, 211, 210), (212, 214, 215, 213), (208, 212, 213, 209), (210, 211, 215, 214), (208, 210, 214, 212), (209, 213, 215, 211), (216, 217, 219, 218), (220, 222, 223, 221), (216, 220, 221, 217), (218, 219, 223, 222), (216, 218, 222, 220), (217, 221, 223, 219), (224, 225, 227, 226), (228, 230, 231, 229), (224, 228, 229, 225), (226, 227, 231, 230), (224, 226, 230, 228), (225, 229, 231, 227), (232, 233, 241, 240), (233, 234, 242, 241), (234, 235, 243, 242), (235, 236, 244, 243), (236, 237, 245, 244), (237, 238, 246, 245), (238, 239, 247, 246), (239, 232, 240, 247), (239, 238, 237, 236, 235, 234, 233, 232), (240, 241, 242, 243, 244, 245, 246, 247), (248, 249, 257, 256), (249, 250, 258, 257), (250, 251, 259, 258), (251, 252, 260, 259), (252, 253, 261, 260), (253, 254, 262, 261), (254, 255, 263, 262), (255, 248, 256, 263), (255, 254, 253, 252, 251, 250, 249, 248), (256, 257, 258, 259, 260, 261, 262, 263), (264, 265, 273, 272), (265, 266, 274, 273), (266, 267, 275, 274), (267, 268, 276, 275), (268, 269, 277, 276), (269, 270, 278, 277), (270, 271, 279, 278), (271, 264, 272, 279), (271, 270, 269, 268, 267, 266, 265, 264), (272, 273, 274, 275, 276, 277, 278, 279)])
me_armco_end.polygons.foreach_set('use_smooth', [True] * 198)
me_armco_end.polygons.foreach_set('material_index', [0, 0, 0, 0, 0, 0, 0, 0, 0, 0, 0, 0, 0, 0, 0, 0, 0, 0, 0, 0, 0, 0, 0, 0, 0, 0, 0, 0, 0, 0, 0, 0, 0, 0, 0, 0, 0, 0, 0, 0, 0, 0, 0, 0, 0, 0, 0, 0, 0, 0, 0, 0, 0, 0, 0, 0, 0, 0, 0, 0, 0, 0, 0, 0, 0, 0, 0, 0, 0, 0, 0, 0, 0, 0, 0, 0, 0, 0, 0, 0, 0, 0, 0, 0, 0, 0, 0, 0, 0, 0, 0, 0, 0, 0, 0, 0, 0, 0, 0, 0, 0, 0, 1, 1, 1, 1, 1, 1, 1, 1, 1, 1, 1, 1, 1, 1, 1, 1, 1, 1, 2, 2, 2, 2, 2, 2, 2, 2, 2, 2, 2, 2, 2, 2, 2, 2, 2, 2, 2, 2, 2, 2, 2, 2, 2, 2, 2, 2, 2, 2, 1, 1, 1, 1, 1, 1, 1, 1, 1, 1, 1, 1, 1, 1, 1, 1, 1, 1, 2, 2, 2, 2, 2, 2, 2, 2, 2, 2, 2, 2, 2, 2, 2, 2, 2, 2, 2, 2, 2, 2, 2, 2, 2, 2, 2, 2, 2, 2])
_uv = me_armco_end.uv_layers.new(name='UVMap')
_uv.uv.foreach_set('vector', [-1.0, 0.0, -1.0, -0.075, 0.2, -0.075, 0.2, 0.0, -1.0, 0.315, -1.0, 0.235, 0.2, 0.235, 0.2, 0.315, -1.0, 0.235, -1.0, 0.165, 0.2, 0.165, 0.2, 0.235, -1.0, 0.165, -1.0, 0.085, 0.2, 0.085, 0.2, 0.165, -1.0, -0.075, -1.0, 0.0, 0.2, 0.0, 0.2, -0.075, -1.0, 0.0, -1.0, 0.004, 0.2, 0.004, 0.2, 0.0, -1.0, 0.004, -1.0, -0.071, 0.2, -0.071, 0.2, 0.004, -1.0, 0.085, -1.0, 0.165, 0.2, 0.165, 0.2, 0.085, -1.0, 0.165, -1.0, 0.235, 0.2, 0.235, 0.2, 0.165, -1.0, 0.235, -1.0, 0.315, 0.2, 0.315, 0.2, 0.235, -1.0, -0.071, -1.0, 0.004, 0.2, 0.004, 0.2, -0.071, -1.0, 0.004, -1.0, 0.0, 0.2, 0.0, 0.2, 0.004, 0.004, 0.355, -0.071, 0.315, -0.016, 0.235, -0.016, 0.165, -0.071, 0.085, 0.004, 0.045, 0.0, 0.045, -0.075, 0.085, -0.02, 0.165, -0.02, 0.235, -0.075, 0.315, 0.0, 0.355, 0.0, 0.355, 0.004, 0.355, -0.071, 0.315, -0.016, 0.235, -0.016, 0.165, -0.071, 0.085, 0.004, 0.045, 0.0, 0.045, -0.075, 0.085, -0.02, 0.165, -0.02, 0.235, -0.075, 0.315, -1.0, 0.0, -1.0, -0.075, 0.4, -0.075, 0.4, 0.0, -1.0, 0.615, -1.0, 0.535, 0.4, 0.535, 0.4, 0.615, -1.0, 0.535, -1.0, 0.465, 0.4, 0.465, 0.4, 0.535, -1.0, 0.465, -1.0, 0.385, 0.4, 0.385, 0.4, 0.465, -1.0, -0.075, -1.0, 0.0, 0.4, 0.0, 0.4, -0.075, -1.0, 0.0, -1.0, 0.004, 0.4, 0.004, 0.4, 0.0, -1.0, 0.004, -1.0, -0.071, 0.4, -0.071, 0.4, 0.004, -1.0, 0.385, -1.0, 0.465, 0.4, 0.465, 0.4, 0.385, -1.0, 0.465, -1.0, 0.535, 0.4, 0.535, 0.4, 0.465, -1.0, 0.535, -1.0, 0.615, 0.4, 0.615, 0.4, 0.535, -1.0, -0.071, -1.0, 0.004, 0.4, 0.004, 0.4, -0.071, -1.0, 0.004, -1.0, 0.0, 0.4, 0.0, 0.4, 0.004, 0.004, 0.655, -0.071, 0.615, -0.016, 0.535, -0.016, 0.465, -0.071, 0.385, 0.004, 0.345, 0.0, 0.345, -0.075, 0.385, -0.02, 0.465, -0.02, 0.535, -0.075, 0.615, 0.0, 0.655, 0.0, 0.655, -0.075, 0.615, -0.02, 0.535, -0.02, 0.465, -0.075, 0.385, 0.0, 0.345, 0.004, 0.345, -0.071, 0.385, -0.016, 0.465, -0.016, 0.535, -0.071, 0.615, 0.004, 0.655, -1.0, 0.0, -1.0, -0.075, 0.4, -0.075, 0.4, 0.0, -1.0, 0.915, -1.0, 0.835, 0.4, 0.835, 0.4, 0.915, -1.0, 0.835, -1.0, 0.765, 0.4, 0.765, 0.4, 0.835, -1.0, 0.765, -1.0, 0.685, 0.4, 0.685, 0.4, 0.765, -1.0, -0.075, -1.0, 0.0, 0.4, 0.0, 0.4, -0.075, -1.0, 0.0, -1.0, 0.004, 0.4, 0.004, 0.4, 0.0, -1.0, 0.004, -1.0, -0.071, 0.4, -0.071, 0.4, 0.004, -1.0, 0.685, -1.0, 0.765, 0.4, 0.765, 0.4, 0.685, -1.0, 0.765, -1.0, 0.835, 0.4, 0.835, 0.4, 0.765, -1.0, 0.835, -1.0, 0.915, 0.4, 0.915, 0.4, 0.835, -1.0, -0.071, -1.0, 0.004, 0.4, 0.004, 0.4, -0.071, -1.0, 0.004, -1.0, 0.0, 0.4, 0.0, 0.4, 0.004, 0.004, 0.955, -0.071, 0.915, -0.016, 0.835, -0.016, 0.765, -0.071, 0.685, 0.004, 0.645, 0.0, 0.645, -0.075, 0.685, -0.02, 0.765, -0.02, 0.835, -0.075, 0.915, 0.0, 0.955, 0.0, 0.955, -0.075, 0.915, -0.02, 0.835, -0.02, 0.765, -0.075, 0.685, 0.0, 0.645, 0.004, 0.645, -0.071, 0.685, -0.016, 0.765, -0.016, 0.835, -0.071, 0.915, 0.004, 0.955, 0.2, 0.0, 0.2, -0.075, 0.4, -0.075, 0.4, 0.0, 0.2, 0.315, 0.2, 0.235, 0.4, 0.1975, 0.4, 0.2775, 0.2, 0.235, 0.2, 0.165, 0.4, 0.1275, 0.4, 0.1975, 0.2, 0.165, 0.2, 0.085, 0.4, 0.0475, 0.4, 0.1275, 0.2, -0.075, 0.2, 0.0, 0.4, 0.0, 0.4, -0.075, 0.2, 0.0, 0.2, 0.004, 0.4, 0.004, 0.4, 0.0, 0.2, 0.004, 0.2, -0.071, 0.4, -0.071, 0.4, 0.004, 0.2, 0.085, 0.2, 0.165, 0.4, 0.1275, 0.4, 0.0475, 0.2, 0.165, 0.2, 0.235, 0.4, 0.1975, 0.4, 0.1275, 0.2, 0.235, 0.2, 0.315, 0.4, 0.2775, 0.4, 0.1975, 0.2, -0.071, 0.2, 0.004, 0.4, 0.004, 0.4, -0.071, 0.2, 0.004, 0.2, 0.0, 0.4, 0.0, 0.4, 0.004, 0.4, 0.0, 0.4, -0.075, 0.6, -0.075, 0.6, 0.0, 0.4, 0.2775, 0.4, 0.1975, 0.6, 0.16, 0.6, 0.24, 0.4, 0.1975, 0.4, 0.1275, 0.6, 0.09, 0.6, 0.16, 0.4, 0.1275, 0.4, 0.0475, 0.6, 0.01, 0.6, 0.09, 0.4, -0.075, 0.4, 0.0, 0.6, 0.0, 0.6, -0.075, 0.4, 0.0, 0.4, 0.004, 0.6, 0.004, 0.6, 0.0, 0.4, 0.004, 0.4, -0.071, 0.6, -0.071, 0.6, 0.004, 0.4, 0.0475, 0.4, 0.1275, 0.6, 0.09, 0.6, 0.01, 0.4, 0.1275, 0.4, 0.1975, 0.6, 0.16, 0.6, 0.09, 0.4, 0.1975, 0.4, 0.2775, 0.6, 0.24, 0.6, 0.16, 0.4, -0.071, 0.4, 0.004, 0.6, 0.004, 0.6, -0.071, 0.4, 0.004, 0.4, 0.0, 0.6, 0.0, 0.6, 0.004, 0.6, 0.0, 0.6, -0.075, 0.8, -0.075, 0.8, 0.0, 0.6, 0.24, 0.6, 0.16, 0.8, 0.1225, 0.8, 0.2025, 0.6, 0.16, 0.6, 0.09, 0.8, 0.0525, 0.8, 0.1225, 0.6, 0.09, 0.6, 0.01, 0.8, -0.0275, 0.8, 0.0525, 0.6, -0.075, 0.6, 0.0, 0.8, 0.0, 0.8, -0.075, 0.6, 0.0, 0.6, 0.004, 0.8, 0.004, 0.8, 0.0, 0.6, 0.004, 0.6, -0.071, 0.8, -0.071, 0.8, 0.004, 0.6, 0.01, 0.6, 0.09, 0.8, 0.0525, 0.8, -0.0275, 0.6, 0.09, 0.6, 0.16, 0.8, 0.1225, 0.8, 0.0525, 0.6, 0.16, 0.6, 0.24, 0.8, 0.2025, 0.8, 0.1225, 0.6, -0.071, 0.6, 0.004, 0.8, 0.004, 0.8, -0.071, 0.6, 0.004, 0.6, 0.0, 0.8, 0.0, 0.8, 0.004, 0.8, 0.0, 0.8, -0.075, 1.0, -0.075, 1.0, 0.0, 0.8, 0.2025, 0.8, 0.1225, 1.0, 0.085, 1.0, 0.165, 0.8, 0.1225, 0.8, 0.0525, 1.0, 0.015, 1.0, 0.085, 0.8, 0.0525, 0.8, -0.0275, 1.0, -0.065, 1.0, 0.015, 0.8, -0.075, 0.8, 0.0, 1.0, 0.0, 1.0, -0.075, 0.8, 0.0, 0.8, 0.004, 1.0, 0.004, 1.0, 0.0, 0.8, 0.004, 0.8, -0.071, 1.0, -0.071, 1.0, 0.004, 0.8, -0.0275, 0.8, 0.0525, 1.0, 0.015, 1.0, -0.065, 0.8, 0.0525, 0.8, 0.1225, 1.0, 0.085, 1.0, 0.015, 0.8, 0.1225, 0.8, 0.2025, 1.0, 0.165, 1.0, 0.085, 0.8, -0.071, 0.8, 0.004, 1.0, 0.004, 1.0, -0.071, 0.8, 0.004, 0.8, 0.0, 1.0, 0.0, 1.0, 0.004, -0.09, 0.33, -0.09, 0.67, 0.01, 0.67, 0.01, 0.33, -0.09, 0.33, 0.01, 0.33, 0.01, 0.67, -0.09, 0.67, 0.4, 0.33, 0.43, 0.33, 0.43, 0.67, 0.4, 0.67, 0.4, 0.33, 0.4, 0.67, 0.43, 0.67, 0.43, 0.33, 0.4, -0.09, 0.4, 0.01, 0.43, 0.01, 0.43, -0.09, 0.4, -0.09, 0.43, -0.09, 0.43, 0.01, 0.4, 0.01, -0.09, 0.63, -0.09, 0.97, 0.01, 0.97, 0.01, 0.63, -0.09, 0.63, 0.01, 0.63, 0.01, 0.97, -0.09, 0.97, 0.4, 0.63, 0.43, 0.63, 0.43, 0.97, 0.4, 0.97, 0.4, 0.63, 0.4, 0.97, 0.43, 0.97, 0.43, 0.63, 0.4, -0.09, 0.4, 0.01, 0.43, 0.01, 0.43, -0.09, 0.4, -0.09, 0.43, -0.09, 0.43, 0.01, 0.4, 0.01, 0.0, 0.0, 0.0, 0.95, 0.012, 0.95, 0.012, 0.0, 0.0, 0.0, 0.012, 0.0, 0.012, 0.95, 0.0, 0.95, -1.05, 0.0, -0.95, 0.0, -0.95, 0.95, -1.05, 0.95, -1.05, 0.0, -1.05, 0.95, -0.95, 0.95, -0.95, 0.0, -1.05, 0.0, -1.05, 0.012, -0.95, 0.012, -0.95, 0.0, -1.05, 0.0, -0.95, 0.0, -0.95, 0.012, -1.05, 0.012, 0.108, 0.0, 0.108, 0.95, 0.12, 0.95, 0.12, 0.0, 0.108, 0.0, 0.12, 0.0, 0.12, 0.95, 0.108, 0.95, -1.05, 0.0, -0.95, 0.0, -0.95, 0.95, -1.05, 0.95, -1.05, 0.0, -1.05, 0.95, -0.95, 0.95, -0.95, 0.0, -1.05, 0.108, -1.05, 0.12, -0.95, 0.12, -0.95, 0.108, -1.05, 0.108, -0.95, 0.108, -0.95, 0.12, -1.05, 0.12, 0.012, 0.0, 0.012, 0.95, 0.108, 0.95, 0.108, 0.0, 0.012, 0.0, 0.108, 0.0, 0.108, 0.95, 0.012, 0.95, -1.006, 0.0, -0.994, 0.0, -0.994, 0.95, -1.006, 0.95, -1.006, 0.0, -1.006, 0.95, -0.994, 0.95, -0.994, 0.0, -1.006, 0.012, -1.006, 0.108, -0.994, 0.108, -0.994, 0.012, -1.006, 0.012, -0.994, 0.012, -0.994, 0.108, -1.006, 0.108, -0.02, 0.2, -0.02, 0.2156, -0.04, 0.2156, -0.04, 0.2, -0.9844, -0.02, -1.0, -0.02, -1.0, -0.04, -0.9844, -0.04, -1.0, -0.02, -1.016, -0.02, -1.016, -0.04, -1.0, -0.04, -0.02, 0.2156, -0.02, 0.2, -0.04, 0.2, -0.04, 0.2156, -0.02, 0.2, -0.02, 0.1844, -0.04, 0.1844, -0.04, 0.2, -1.016, -0.02, -1.0, -0.02, -1.0, -0.04, -1.016, -0.04, -1.0, -0.02, -0.9844, -0.02, -0.9844, -0.04, -1.0, -0.04, -0.02, 0.1844, -0.02, 0.2, -0.04, 0.2, -0.04, 0.1844, -0.9844, 0.1844, -1.0, 0.178, -1.016, 0.1844, -1.022, 0.2, -1.016, 0.2156, -1.0, 0.222, -0.9844, 0.2156, -0.978, 0.2, -0.978, 0.2, -0.9844, 0.2156, -1.0, 0.222, -1.016, 0.2156, -1.022, 0.2, -1.016, 0.1844, -1.0, 0.178, -0.9844, 0.1844, -0.02, 0.5, -0.02, 0.5156, -0.04, 0.5156, -0.04, 0.5, -0.9844, -0.02, -1.0, -0.02, -1.0, -0.04, -0.9844, -0.04, -1.0, -0.02, -1.016, -0.02, -1.016, -0.04, -1.0, -0.04, -0.02, 0.5156, -0.02, 0.5, -0.04, 0.5, -0.04, 0.5156, -0.02, 0.5, -0.02, 0.4844, -0.04, 0.4844, -0.04, 0.5, -1.016, -0.02, -1.0, -0.02, -1.0, -0.04, -1.016, -0.04, -1.0, -0.02, -0.9844, -0.02, -0.9844, -0.04, -1.0, -0.04, -0.02, 0.4844, -0.02, 0.5, -0.04, 0.5, -0.04, 0.4844, -0.9844, 0.4844, -1.0, 0.478, -1.016, 0.4844, -1.022, 0.5, -1.016, 0.5156, -1.0, 0.522, -0.9844, 0.5156, -0.978, 0.5, -0.978, 0.5, -0.9844, 0.5156, -1.0, 0.522, -1.016, 0.5156, -1.022, 0.5, -1.016, 0.4844, -1.0, 0.478, -0.9844, 0.4844, -0.02, 0.8, -0.02, 0.8156, -0.04, 0.8156, -0.04, 0.8, -0.9844, -0.02, -1.0, -0.02, -1.0, -0.04, -0.9844, -0.04, -1.0, -0.02, -1.016, -0.02, -1.016, -0.04, -1.0, -0.04, -0.02, 0.8156, -0.02, 0.8, -0.04, 0.8, -0.04, 0.8156, -0.02, 0.8, -0.02, 0.7844, -0.04, 0.7844, -0.04, 0.8, -1.016, -0.02, -1.0, -0.02, -1.0, -0.04, -1.016, -0.04, -1.0, -0.02, -0.9844, -0.02, -0.9844, -0.04, -1.0, -0.04, -0.02, 0.7844, -0.02, 0.8, -0.04, 0.8, -0.04, 0.7844, -0.9844, 0.7844, -1.0, 0.778, -1.016, 0.7844, -1.022, 0.8, -1.016, 0.8156, -1.0, 0.822, -0.9844, 0.8156, -0.978, 0.8, -0.978, 0.8, -0.9844, 0.8156, -1.0, 0.822, -1.016, 0.8156, -1.022, 0.8, -1.016, 0.7844, -1.0, 0.778, -0.9844, 0.7844, 0.0, 0.0, 0.0, 0.95, 0.012, 0.95, 0.012, 0.0, 0.0, 0.0, 0.012, 0.0, 0.012, 0.95, 0.0, 0.95, 0.25, 0.0, 0.35, 0.0, 0.35, 0.95, 0.25, 0.95, 0.25, 0.0, 0.25, 0.95, 0.35, 0.95, 0.35, 0.0, 0.25, 0.0, 0.25, 0.012, 0.35, 0.012, 0.35, 0.0, 0.25, 0.0, 0.35, 0.0, 0.35, 0.012, 0.25, 0.012, 0.108, 0.0, 0.108, 0.95, 0.12, 0.95, 0.12, 0.0, 0.108, 0.0, 0.12, 0.0, 0.12, 0.95, 0.108, 0.95, 0.25, 0.0, 0.35, 0.0, 0.35, 0.95, 0.25, 0.95, 0.25, 0.0, 0.25, 0.95, 0.35, 0.95, 0.35, 0.0, 0.25, 0.108, 0.25, 0.12, 0.35, 0.12, 0.35, 0.108, 0.25, 0.108, 0.35, 0.108, 0.35, 0.12, 0.25, 0.12, 0.012, 0.0, 0.012, 0.95, 0.108, 0.95, 0.108, 0.0, 0.012, 0.0, 0.108, 0.0, 0.108, 0.95, 0.012, 0.95, 0.294, 0.0, 0.306, 0.0, 0.306, 0.95, 0.294, 0.95, 0.294, 0.0, 0.294, 0.95, 0.306, 0.95, 0.306, 0.0, 0.294, 0.012, 0.294, 0.108, 0.306, 0.108, 0.306, 0.012, 0.294, 0.012, 0.306, 0.012, 0.306, 0.108, 0.294, 0.108, -0.02, 0.2, -0.02, 0.2156, -0.04, 0.2156, -0.04, 0.2, 0.3156, -0.02, 0.3, -0.02, 0.3, -0.04, 0.3156, -0.04, 0.3, -0.02, 0.2844, -0.02, 0.2844, -0.04, 0.3, -0.04, -0.02, 0.2156, -0.02, 0.2, -0.04, 0.2, -0.04, 0.2156, -0.02, 0.2, -0.02, 0.1844, -0.04, 0.1844, -0.04, 0.2, 0.2844, -0.02, 0.3, -0.02, 0.3, -0.04, 0.2844, -0.04, 0.3, -0.02, 0.3156, -0.02, 0.3156, -0.04, 0.3, -0.04, -0.02, 0.1844, -0.02, 0.2, -0.04, 0.2, -0.04, 0.1844, 0.3156, 0.1844, 0.3, 0.178, 0.2844, 0.1844, 0.278, 0.2, 0.2844, 0.2156, 0.3, 0.222, 0.3156, 0.2156, 0.322, 0.2, 0.322, 0.2, 0.3156, 0.2156, 0.3, 0.222, 0.2844, 0.2156, 0.278, 0.2, 0.2844, 0.1844, 0.3, 0.178, 0.3156, 0.1844, -0.02, 0.5, -0.02, 0.5156, -0.04, 0.5156, -0.04, 0.5, 0.3156, -0.02, 0.3, -0.02, 0.3, -0.04, 0.3156, -0.04, 0.3, -0.02, 0.2844, -0.02, 0.2844, -0.04, 0.3, -0.04, -0.02, 0.5156, -0.02, 0.5, -0.04, 0.5, -0.04, 0.5156, -0.02, 0.5, -0.02, 0.4844, -0.04, 0.4844, -0.04, 0.5, 0.2844, -0.02, 0.3, -0.02, 0.3, -0.04, 0.2844, -0.04, 0.3, -0.02, 0.3156, -0.02, 0.3156, -0.04, 0.3, -0.04, -0.02, 0.4844, -0.02, 0.5, -0.04, 0.5, -0.04, 0.4844, 0.3156, 0.4844, 0.3, 0.478, 0.2844, 0.4844, 0.278, 0.5, 0.2844, 0.5156, 0.3, 0.522, 0.3156, 0.5156, 0.322, 0.5, 0.322, 0.5, 0.3156, 0.5156, 0.3, 0.522, 0.2844, 0.5156, 0.278, 0.5, 0.2844, 0.4844, 0.3, 0.478, 0.3156, 0.4844, -0.02, 0.8, -0.02, 0.8156, -0.04, 0.8156, -0.04, 0.8, 0.3156, -0.02, 0.3, -0.02, 0.3, -0.04, 0.3156, -0.04, 0.3, -0.02, 0.2844, -0.02, 0.2844, -0.04, 0.3, -0.04, -0.02, 0.8156, -0.02, 0.8, -0.04, 0.8, -0.04, 0.8156, -0.02, 0.8, -0.02, 0.7844, -0.04, 0.7844, -0.04, 0.8, 0.2844, -0.02, 0.3, -0.02, 0.3, -0.04, 0.2844, -0.04, 0.3, -0.02, 0.3156, -0.02, 0.3156, -0.04, 0.3, -0.04, -0.02, 0.7844, -0.02, 0.8, -0.04, 0.8, -0.04, 0.7844, 0.3156, 0.7844, 0.3, 0.778, 0.2844, 0.7844, 0.278, 0.8, 0.2844, 0.8156, 0.3, 0.822, 0.3156, 0.8156, 0.322, 0.8, 0.322, 0.8, 0.3156, 0.8156, 0.3, 0.822, 0.2844, 0.8156, 0.278, 0.8, 0.2844, 0.7844, 0.3, 0.778, 0.3156, 0.7844])
me_armco_end.materials.append(mat_armco_galv)
me_armco_end.materials.append(mat_armco_post)
me_armco_end.materials.append(mat_armco_bolt)
me_armco_end.update()
me_previewground = bpy.data.meshes.new('PreviewGround')
me_previewground.from_pydata([(-20.0, -20.0, -0.05), (-20.0, -20.0, 0.0), (-20.0, 20.0, -0.05), (-20.0, 20.0, 0.0), (20.0, -20.0, -0.05), (20.0, -20.0, 0.0), (20.0, 20.0, -0.05), (20.0, 20.0, 0.0)], [], [(0, 1, 3, 2), (4, 6, 7, 5), (0, 4, 5, 1), (2, 3, 7, 6), (0, 2, 6, 4), (1, 5, 7, 3)])
me_previewground.polygons.foreach_set('use_smooth', [True] * 6)
_uv = me_previewground.uv_layers.new(name='UVMap')
_uv.uv.foreach_set('vector', [-20.0, -0.05, -20.0, 0.0, 20.0, 0.0, 20.0, -0.05, -20.0, -0.05, 20.0, -0.05, 20.0, 0.0, -20.0, 0.0, -20.0, -0.05, 20.0, -0.05, 20.0, 0.0, -20.0, 0.0, -20.0, -0.05, -20.0, 0.0, 20.0, 0.0, 20.0, -0.05, -20.0, -20.0, -20.0, 20.0, 20.0, 20.0, 20.0, -20.0, -20.0, -20.0, 20.0, -20.0, 20.0, 20.0, -20.0, 20.0])
me_previewground.materials.append(mat_preview_ground)
me_previewground.update()

# ---- objects
ob_armco_4m = bpy.data.objects.new('armco_4m', me_armco_4m)
ob_armco_end = bpy.data.objects.new('armco_end', me_armco_end)
ob_previewcam = bpy.data.objects.new('PreviewCam', cam_previewcam)
ob_previewsun = bpy.data.objects.new('PreviewSun', light_previewsun)
ob_previewground = bpy.data.objects.new('PreviewGround', me_previewground)

# ---- transforms, parenting, visibility, modifiers, constraints
ob_armco_4m.location = (0.0, 0.0, 0.0)
ob_armco_end.location = (6.0, 0.0, 0.0)
ob_previewcam.location = (2.0, -9.0, 3.0)
ob_previewcam.rotation_euler = (1.3, 1.524e-09, -0.0555)
ob_previewsun.location = (0.0, 0.0, 0.0)
ob_previewsun.rotation_euler = (0.8727, 0.1745, -0.6981)
ob_previewground.location = (0.0, 0.0, 0.0)
_m = ob_previewground.modifiers.new('Smooth by Angle', 'NODES')
_m.node_group = ng_smooth_by_angle
_gi = [s.identifier for s in ng_smooth_by_angle.interface.items_tree if s.item_type == 'SOCKET' and s.in_out == 'INPUT']
_m[_gi[1]] = 0.6109  # 'Angle'
_m.use_pin_to_last = True
_m.show_group_selector = False

# ---- collection membership
scene.collection.objects.link(ob_armco_4m)
scene.collection.objects.link(ob_armco_end)
scene.collection.objects.link(ob_previewcam)
scene.collection.objects.link(ob_previewsun)
scene.collection.objects.link(ob_previewground)

# ---- scene / render settings (as saved in the file)
scene.camera = ob_previewcam
scene.frame_start = 1; scene.frame_end = 250; scene.frame_set(1)
scene.render.engine = 'BLENDER_EEVEE_NEXT'
scene.render.resolution_x = 1280
scene.render.resolution_y = 720
scene.render.bake_bias = 0.0
scene.render.bake_samples = 0
scene.cycles.sampling_pattern = 'TABULATED_SOBOL'
scene.eevee.use_volume_custom_range = False
bpy.context.view_layer.update()
